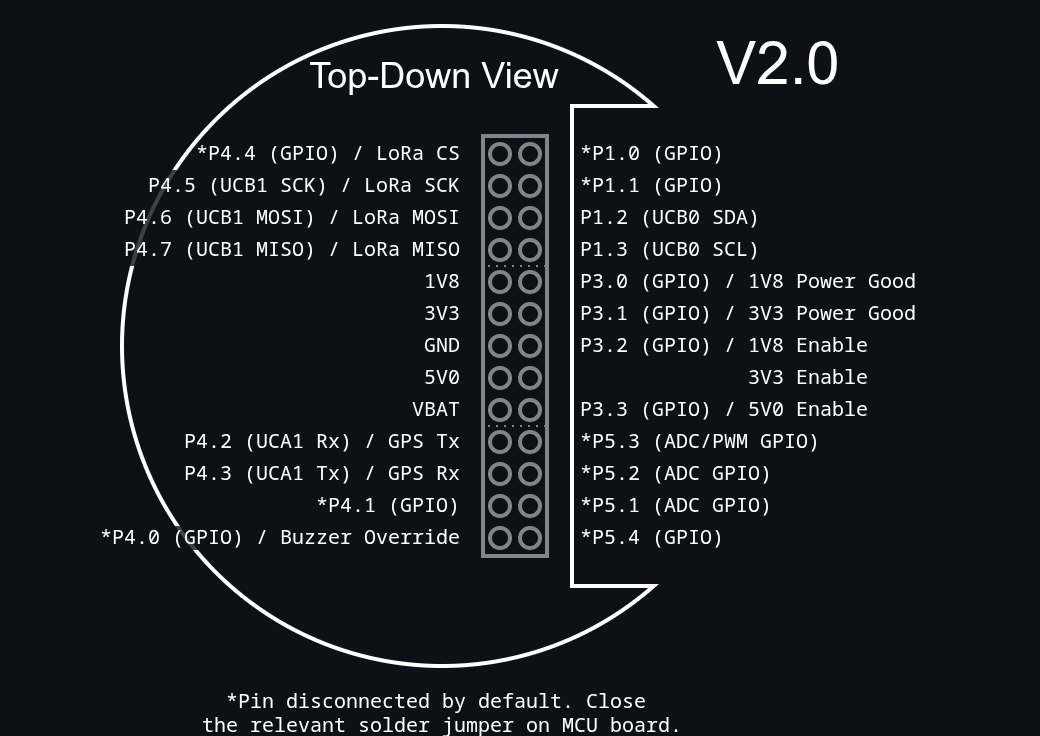

The diagram above was exported from draw.io. Its source (the exported page's mxGraphModel, read from the mxfile embedded in the PNG):
<mxGraphModel dx="238" dy="240" grid="1" gridSize="10" guides="1" tooltips="1" connect="1" arrows="1" fold="1" page="1" pageScale="1" pageWidth="827" pageHeight="1169" background="#0D1117" math="0" shadow="0">
  <root>
    <mxCell id="0" />
    <mxCell id="1" parent="0" />
    <mxCell id="CLr_dmHRFmPXwZ1Mq3oh-1" parent="1" style="ellipse;whiteSpace=wrap;html=1;aspect=fixed;strokeColor=#FFFFFF;fillColor=#0D1117;" value="" vertex="1">
      <mxGeometry height="160" width="160" x="370" y="510" as="geometry" />
    </mxCell>
    <mxCell id="CLr_dmHRFmPXwZ1Mq3oh-9" parent="1" style="rounded=0;whiteSpace=wrap;html=1;strokeColor=none;fillColor=#0D1117;" value="" vertex="1">
      <mxGeometry height="119" width="60" x="483" y="530.5" as="geometry" />
    </mxCell>
    <mxCell id="CLr_dmHRFmPXwZ1Mq3oh-10" connectable="0" parent="1" style="group;rounded=0;" value="" vertex="1">
      <mxGeometry height="120" width="21" x="482" y="530" as="geometry" />
    </mxCell>
    <mxCell id="CLr_dmHRFmPXwZ1Mq3oh-6" edge="1" parent="CLr_dmHRFmPXwZ1Mq3oh-10" style="endArrow=none;html=1;rounded=0;shadow=0;flowAnimation=0;strokeColor=#FFFFFF;" value="">
      <mxGeometry height="50" relative="1" width="50" as="geometry">
        <mxPoint as="sourcePoint" />
        <mxPoint x="21" as="targetPoint" />
      </mxGeometry>
    </mxCell>
    <mxCell id="CLr_dmHRFmPXwZ1Mq3oh-7" edge="1" parent="CLr_dmHRFmPXwZ1Mq3oh-10" style="endArrow=none;html=1;rounded=0;strokeColor=#FFFFFF;" value="">
      <mxGeometry height="50" relative="1" width="50" as="geometry">
        <mxPoint y="120" as="sourcePoint" />
        <mxPoint x="21" y="120" as="targetPoint" />
      </mxGeometry>
    </mxCell>
    <mxCell id="CLr_dmHRFmPXwZ1Mq3oh-8" edge="1" parent="CLr_dmHRFmPXwZ1Mq3oh-10" style="endArrow=none;html=1;rounded=0;strokeColor=#FFFFFF;" value="">
      <mxGeometry height="50" relative="1" width="50" as="geometry">
        <mxPoint x="0.5" y="120" as="sourcePoint" />
        <mxPoint x="0.5" as="targetPoint" />
      </mxGeometry>
    </mxCell>
    <mxCell id="CLr_dmHRFmPXwZ1Mq3oh-52" connectable="0" parent="1" style="group" value="" vertex="1">
      <mxGeometry height="105" width="16.25" x="460" y="537.5" as="geometry" />
    </mxCell>
    <mxCell id="CLr_dmHRFmPXwZ1Mq3oh-12" parent="CLr_dmHRFmPXwZ1Mq3oh-52" style="rounded=0;whiteSpace=wrap;html=1;strokeColor=#848484;fillColor=none;" value="" vertex="1">
      <mxGeometry height="105" width="16" x="0.25" as="geometry" />
    </mxCell>
    <mxCell id="CLr_dmHRFmPXwZ1Mq3oh-13" parent="CLr_dmHRFmPXwZ1Mq3oh-52" style="ellipse;whiteSpace=wrap;html=1;aspect=fixed;strokeColor=#848484;fillColor=none;" value="" vertex="1">
      <mxGeometry height="5" width="5" x="9.5" y="2" as="geometry" />
    </mxCell>
    <mxCell id="CLr_dmHRFmPXwZ1Mq3oh-15" parent="CLr_dmHRFmPXwZ1Mq3oh-52" style="ellipse;whiteSpace=wrap;html=1;aspect=fixed;strokeColor=#848484;fillColor=none;" value="" vertex="1">
      <mxGeometry height="5" width="5" x="9.5" y="10" as="geometry" />
    </mxCell>
    <mxCell id="CLr_dmHRFmPXwZ1Mq3oh-16" parent="CLr_dmHRFmPXwZ1Mq3oh-52" style="ellipse;whiteSpace=wrap;html=1;aspect=fixed;strokeColor=#848484;fillColor=none;" value="" vertex="1">
      <mxGeometry height="5" width="5" x="2" y="10" as="geometry" />
    </mxCell>
    <mxCell id="CLr_dmHRFmPXwZ1Mq3oh-17" parent="CLr_dmHRFmPXwZ1Mq3oh-52" style="ellipse;whiteSpace=wrap;html=1;aspect=fixed;strokeColor=#848484;fillColor=none;" value="" vertex="1">
      <mxGeometry height="5" width="5" x="2" y="2" as="geometry" />
    </mxCell>
    <mxCell id="CLr_dmHRFmPXwZ1Mq3oh-19" parent="CLr_dmHRFmPXwZ1Mq3oh-52" style="ellipse;whiteSpace=wrap;html=1;aspect=fixed;strokeColor=#848484;fillColor=none;" value="" vertex="1">
      <mxGeometry height="5" width="5" x="9.5" y="18" as="geometry" />
    </mxCell>
    <mxCell id="CLr_dmHRFmPXwZ1Mq3oh-20" parent="CLr_dmHRFmPXwZ1Mq3oh-52" style="ellipse;whiteSpace=wrap;html=1;aspect=fixed;strokeColor=#848484;fillColor=none;" value="" vertex="1">
      <mxGeometry height="5" width="5" x="2" y="18" as="geometry" />
    </mxCell>
    <mxCell id="CLr_dmHRFmPXwZ1Mq3oh-23" parent="CLr_dmHRFmPXwZ1Mq3oh-52" style="ellipse;whiteSpace=wrap;html=1;aspect=fixed;strokeColor=#848484;fillColor=none;" value="" vertex="1">
      <mxGeometry height="5" width="5" x="9.5" y="26" as="geometry" />
    </mxCell>
    <mxCell id="CLr_dmHRFmPXwZ1Mq3oh-24" parent="CLr_dmHRFmPXwZ1Mq3oh-52" style="ellipse;whiteSpace=wrap;html=1;aspect=fixed;strokeColor=#848484;fillColor=none;" value="" vertex="1">
      <mxGeometry height="5" width="5" x="2" y="26" as="geometry" />
    </mxCell>
    <mxCell id="CLr_dmHRFmPXwZ1Mq3oh-27" parent="CLr_dmHRFmPXwZ1Mq3oh-52" style="ellipse;whiteSpace=wrap;html=1;aspect=fixed;strokeColor=#848484;fillColor=none;" value="" vertex="1">
      <mxGeometry height="5" width="5" x="9.5" y="34" as="geometry" />
    </mxCell>
    <mxCell id="CLr_dmHRFmPXwZ1Mq3oh-28" parent="CLr_dmHRFmPXwZ1Mq3oh-52" style="ellipse;whiteSpace=wrap;html=1;aspect=fixed;strokeColor=#848484;fillColor=none;" value="" vertex="1">
      <mxGeometry height="5" width="5" x="2" y="34" as="geometry" />
    </mxCell>
    <mxCell id="CLr_dmHRFmPXwZ1Mq3oh-30" parent="CLr_dmHRFmPXwZ1Mq3oh-52" style="ellipse;whiteSpace=wrap;html=1;aspect=fixed;strokeColor=#848484;fillColor=none;" value="" vertex="1">
      <mxGeometry height="5" width="5" x="9.5" y="42" as="geometry" />
    </mxCell>
    <mxCell id="CLr_dmHRFmPXwZ1Mq3oh-31" parent="CLr_dmHRFmPXwZ1Mq3oh-52" style="ellipse;whiteSpace=wrap;html=1;aspect=fixed;strokeColor=#848484;fillColor=none;" value="" vertex="1">
      <mxGeometry height="5" width="5" x="2" y="42" as="geometry" />
    </mxCell>
    <mxCell id="CLr_dmHRFmPXwZ1Mq3oh-32" parent="CLr_dmHRFmPXwZ1Mq3oh-52" style="ellipse;whiteSpace=wrap;html=1;aspect=fixed;strokeColor=#848484;fillColor=none;" value="" vertex="1">
      <mxGeometry height="5" width="5" x="9.5" y="50" as="geometry" />
    </mxCell>
    <mxCell id="CLr_dmHRFmPXwZ1Mq3oh-33" parent="CLr_dmHRFmPXwZ1Mq3oh-52" style="ellipse;whiteSpace=wrap;html=1;aspect=fixed;strokeColor=#848484;fillColor=none;" value="" vertex="1">
      <mxGeometry height="5" width="5" x="2" y="50" as="geometry" />
    </mxCell>
    <mxCell id="CLr_dmHRFmPXwZ1Mq3oh-35" parent="CLr_dmHRFmPXwZ1Mq3oh-52" style="ellipse;whiteSpace=wrap;html=1;aspect=fixed;strokeColor=#848484;fillColor=none;" value="" vertex="1">
      <mxGeometry height="5" width="5" x="9.5" y="58" as="geometry" />
    </mxCell>
    <mxCell id="CLr_dmHRFmPXwZ1Mq3oh-36" parent="CLr_dmHRFmPXwZ1Mq3oh-52" style="ellipse;whiteSpace=wrap;html=1;aspect=fixed;strokeColor=#848484;fillColor=none;" value="" vertex="1">
      <mxGeometry height="5" width="5" x="2" y="58" as="geometry" />
    </mxCell>
    <mxCell id="CLr_dmHRFmPXwZ1Mq3oh-38" parent="CLr_dmHRFmPXwZ1Mq3oh-52" style="ellipse;whiteSpace=wrap;html=1;aspect=fixed;strokeColor=#848484;fillColor=none;" value="" vertex="1">
      <mxGeometry height="5" width="5" x="9.5" y="66" as="geometry" />
    </mxCell>
    <mxCell id="CLr_dmHRFmPXwZ1Mq3oh-39" parent="CLr_dmHRFmPXwZ1Mq3oh-52" style="ellipse;whiteSpace=wrap;html=1;aspect=fixed;strokeColor=#848484;fillColor=none;" value="" vertex="1">
      <mxGeometry height="5" width="5" x="2" y="66" as="geometry" />
    </mxCell>
    <mxCell id="CLr_dmHRFmPXwZ1Mq3oh-40" parent="CLr_dmHRFmPXwZ1Mq3oh-52" style="ellipse;whiteSpace=wrap;html=1;aspect=fixed;strokeColor=#848484;fillColor=none;" value="" vertex="1">
      <mxGeometry height="5" width="5" x="9.5" y="74" as="geometry" />
    </mxCell>
    <mxCell id="CLr_dmHRFmPXwZ1Mq3oh-41" parent="CLr_dmHRFmPXwZ1Mq3oh-52" style="ellipse;whiteSpace=wrap;html=1;aspect=fixed;strokeColor=#848484;fillColor=none;" value="" vertex="1">
      <mxGeometry height="5" width="5" x="2" y="74" as="geometry" />
    </mxCell>
    <mxCell id="CLr_dmHRFmPXwZ1Mq3oh-42" edge="1" parent="CLr_dmHRFmPXwZ1Mq3oh-52" style="endArrow=none;dashed=1;html=1;dashPattern=1 3;strokeWidth=0.5;rounded=0;strokeColor=#848484;" value="">
      <mxGeometry height="50" relative="1" width="50" as="geometry">
        <mxPoint x="16" y="32.5" as="sourcePoint" />
        <mxPoint y="32.5" as="targetPoint" />
      </mxGeometry>
    </mxCell>
    <mxCell id="CLr_dmHRFmPXwZ1Mq3oh-43" edge="1" parent="CLr_dmHRFmPXwZ1Mq3oh-52" style="endArrow=none;dashed=1;html=1;dashPattern=1 3;strokeWidth=0.5;rounded=0;strokeColor=#848484;" value="">
      <mxGeometry height="50" relative="1" width="50" as="geometry">
        <mxPoint x="16" y="72.5" as="sourcePoint" />
        <mxPoint y="72.5" as="targetPoint" />
      </mxGeometry>
    </mxCell>
    <mxCell id="CLr_dmHRFmPXwZ1Mq3oh-45" parent="CLr_dmHRFmPXwZ1Mq3oh-52" style="ellipse;whiteSpace=wrap;html=1;aspect=fixed;strokeColor=#848484;fillColor=none;" value="" vertex="1">
      <mxGeometry height="5" width="5" x="9.5" y="82" as="geometry" />
    </mxCell>
    <mxCell id="CLr_dmHRFmPXwZ1Mq3oh-46" parent="CLr_dmHRFmPXwZ1Mq3oh-52" style="ellipse;whiteSpace=wrap;html=1;aspect=fixed;strokeColor=#848484;fillColor=none;" value="" vertex="1">
      <mxGeometry height="5" width="5" x="2" y="82" as="geometry" />
    </mxCell>
    <mxCell id="CLr_dmHRFmPXwZ1Mq3oh-48" parent="CLr_dmHRFmPXwZ1Mq3oh-52" style="ellipse;whiteSpace=wrap;html=1;aspect=fixed;strokeColor=#848484;fillColor=none;" value="" vertex="1">
      <mxGeometry height="5" width="5" x="9.5" y="90" as="geometry" />
    </mxCell>
    <mxCell id="CLr_dmHRFmPXwZ1Mq3oh-49" parent="CLr_dmHRFmPXwZ1Mq3oh-52" style="ellipse;whiteSpace=wrap;html=1;aspect=fixed;strokeColor=#848484;fillColor=none;" value="" vertex="1">
      <mxGeometry height="5" width="5" x="2" y="90" as="geometry" />
    </mxCell>
    <mxCell id="CLr_dmHRFmPXwZ1Mq3oh-50" parent="CLr_dmHRFmPXwZ1Mq3oh-52" style="ellipse;whiteSpace=wrap;html=1;aspect=fixed;strokeColor=#848484;fillColor=none;" value="" vertex="1">
      <mxGeometry height="5" width="5" x="9.5" y="98" as="geometry" />
    </mxCell>
    <mxCell id="CLr_dmHRFmPXwZ1Mq3oh-51" parent="CLr_dmHRFmPXwZ1Mq3oh-52" style="ellipse;whiteSpace=wrap;html=1;aspect=fixed;strokeColor=#848484;fillColor=none;" value="" vertex="1">
      <mxGeometry height="5" width="5" x="2" y="98" as="geometry" />
    </mxCell>
    <mxCell id="CLr_dmHRFmPXwZ1Mq3oh-56" parent="1" style="text;html=1;whiteSpace=wrap;strokeColor=none;fillColor=none;align=left;verticalAlign=middle;rounded=0;fontSize=5;fontFamily=monospace;fontColor=#FFFFFF;" value="*P1.1 (GPIO)" vertex="1">
      <mxGeometry height="10" width="117" x="483" y="544" as="geometry" />
    </mxCell>
    <mxCell id="CLr_dmHRFmPXwZ1Mq3oh-78" parent="1" style="text;html=1;whiteSpace=wrap;strokeColor=none;fillColor=none;align=left;verticalAlign=middle;rounded=0;fontSize=5;fontFamily=monospace;fontColor=#FFFFFF;" value="P1.2 (UCB0 SDA)" vertex="1">
      <mxGeometry height="10" width="117" x="483" y="552" as="geometry" />
    </mxCell>
    <mxCell id="CLr_dmHRFmPXwZ1Mq3oh-79" parent="1" style="text;html=1;whiteSpace=wrap;strokeColor=none;fillColor=none;align=left;verticalAlign=middle;rounded=0;fontSize=5;fontFamily=monospace;fontColor=#FFFFFF;" value="*P1.0 (GPIO)" vertex="1">
      <mxGeometry height="10" width="117" x="483" y="536" as="geometry" />
    </mxCell>
    <mxCell id="CLr_dmHRFmPXwZ1Mq3oh-80" parent="1" style="text;html=1;whiteSpace=wrap;strokeColor=none;fillColor=none;align=left;verticalAlign=middle;rounded=0;fontSize=5;fontFamily=monospace;fontColor=#FFFFFF;" value="P1.3 (UCB0 SCL)" vertex="1">
      <mxGeometry height="10" width="117" x="483" y="560" as="geometry" />
    </mxCell>
    <mxCell id="CLr_dmHRFmPXwZ1Mq3oh-81" parent="1" style="text;html=1;whiteSpace=wrap;strokeColor=none;fillColor=none;align=left;verticalAlign=middle;rounded=0;fontSize=5;fontFamily=monospace;fontColor=#FFFFFF;" value="P3.0 (GPIO) / 1V8 Power Good" vertex="1">
      <mxGeometry height="10" width="117" x="483" y="568" as="geometry" />
    </mxCell>
    <mxCell id="CLr_dmHRFmPXwZ1Mq3oh-83" parent="1" style="text;html=1;whiteSpace=wrap;strokeColor=none;fillColor=none;align=left;verticalAlign=middle;rounded=0;fontSize=5;fontFamily=monospace;fontColor=#FFFFFF;" value="P3.1 (GPIO) / 3V3 Power Good" vertex="1">
      <mxGeometry height="10" width="117" x="483" y="576" as="geometry" />
    </mxCell>
    <mxCell id="CLr_dmHRFmPXwZ1Mq3oh-84" parent="1" style="text;html=1;whiteSpace=wrap;strokeColor=none;fillColor=none;align=left;verticalAlign=middle;rounded=0;fontSize=5;fontFamily=monospace;fontColor=#FFFFFF;" value="P3.2 (GPIO) / 1V8 Enable" vertex="1">
      <mxGeometry height="10" width="117" x="483" y="584" as="geometry" />
    </mxCell>
    <mxCell id="CLr_dmHRFmPXwZ1Mq3oh-86" parent="1" style="text;html=1;whiteSpace=wrap;strokeColor=none;fillColor=none;align=left;verticalAlign=middle;rounded=0;fontSize=5;fontFamily=monospace;fontColor=#FFFFFF;" value="&amp;nbsp; &amp;nbsp; &amp;nbsp; &amp;nbsp; &amp;nbsp; &amp;nbsp; &amp;nbsp; 3V3 Enable" vertex="1">
      <mxGeometry height="10" width="117" x="483" y="592" as="geometry" />
    </mxCell>
    <mxCell id="CLr_dmHRFmPXwZ1Mq3oh-87" parent="1" style="text;html=1;whiteSpace=wrap;strokeColor=none;fillColor=none;align=left;verticalAlign=middle;rounded=0;fontSize=5;fontFamily=monospace;fontColor=#FFFFFF;" value="P3.3 (GPIO) / 5V0 Enable" vertex="1">
      <mxGeometry height="10" width="117" x="483" y="600" as="geometry" />
    </mxCell>
    <mxCell id="CLr_dmHRFmPXwZ1Mq3oh-89" parent="1" style="text;html=1;whiteSpace=wrap;strokeColor=none;fillColor=none;align=left;verticalAlign=middle;rounded=0;fontSize=5;fontFamily=monospace;fontColor=#FFFFFF;" value="*P5.3 (ADC/PWM GPIO)" vertex="1">
      <mxGeometry height="10" width="117" x="483" y="608" as="geometry" />
    </mxCell>
    <mxCell id="CLr_dmHRFmPXwZ1Mq3oh-90" parent="1" style="text;html=1;whiteSpace=wrap;strokeColor=none;fillColor=none;align=left;verticalAlign=middle;rounded=0;fontSize=5;fontFamily=monospace;fontColor=#FFFFFF;" value="*P5.2 (ADC GPIO)" vertex="1">
      <mxGeometry height="10" width="117" x="483" y="616" as="geometry" />
    </mxCell>
    <mxCell id="CLr_dmHRFmPXwZ1Mq3oh-92" parent="1" style="text;html=1;whiteSpace=wrap;strokeColor=none;fillColor=none;align=left;verticalAlign=middle;rounded=0;fontSize=5;fontFamily=monospace;fontColor=#FFFFFF;" value="*P5.1 (ADC GPIO)" vertex="1">
      <mxGeometry height="10" width="117" x="483" y="624" as="geometry" />
    </mxCell>
    <mxCell id="CLr_dmHRFmPXwZ1Mq3oh-93" parent="1" style="text;html=1;whiteSpace=wrap;strokeColor=none;fillColor=none;align=left;verticalAlign=middle;rounded=0;fontSize=5;fontFamily=monospace;fontColor=#FFFFFF;" value="*P5.4 (GPIO)" vertex="1">
      <mxGeometry height="10" width="117" x="483" y="632" as="geometry" />
    </mxCell>
    <mxCell id="CLr_dmHRFmPXwZ1Mq3oh-103" parent="1" style="text;html=1;whiteSpace=wrap;strokeColor=none;fillColor=none;align=right;verticalAlign=middle;rounded=0;fontSize=5;fontColor=#FFFFFF;" value="&lt;font face=&quot;monospace&quot;&gt;1V8&lt;/font&gt;" vertex="1">
      <mxGeometry height="10" width="77" x="380" y="568" as="geometry" />
    </mxCell>
    <mxCell id="CLr_dmHRFmPXwZ1Mq3oh-104" parent="1" style="text;html=1;whiteSpace=wrap;strokeColor=none;fillColor=none;align=right;verticalAlign=middle;rounded=0;fontSize=5;fontFamily=monospace;fontColor=#FFFFFF;" value="3V3" vertex="1">
      <mxGeometry height="10" width="87" x="370" y="576" as="geometry" />
    </mxCell>
    <mxCell id="CLr_dmHRFmPXwZ1Mq3oh-105" parent="1" style="text;html=1;whiteSpace=wrap;strokeColor=none;fillColor=none;align=right;verticalAlign=middle;rounded=0;fontSize=5;fontFamily=monospace;fontColor=#FFFFFF;" value="GND" vertex="1">
      <mxGeometry height="10" width="87" x="370" y="584" as="geometry" />
    </mxCell>
    <mxCell id="CLr_dmHRFmPXwZ1Mq3oh-106" parent="1" style="text;html=1;whiteSpace=wrap;strokeColor=none;fillColor=none;align=right;verticalAlign=middle;rounded=0;fontSize=5;fontFamily=monospace;fontColor=#FFFFFF;" value="5V0" vertex="1">
      <mxGeometry height="10" width="87" x="370" y="592" as="geometry" />
    </mxCell>
    <mxCell id="CLr_dmHRFmPXwZ1Mq3oh-107" parent="1" style="text;html=1;whiteSpace=wrap;strokeColor=none;fillColor=none;align=right;verticalAlign=middle;rounded=0;fontSize=5;fontFamily=monospace;fontColor=#FFFFFF;" value="VBAT" vertex="1">
      <mxGeometry height="10" width="87" x="370" y="600" as="geometry" />
    </mxCell>
    <mxCell id="CLr_dmHRFmPXwZ1Mq3oh-108" parent="1" style="text;html=1;whiteSpace=wrap;strokeColor=none;fillColor=none;align=right;verticalAlign=middle;rounded=0;fontSize=5;fontFamily=monospace;fontColor=#FFFFFF;" value="P4.2 (UCA1 Rx) / GPS Tx" vertex="1">
      <mxGeometry height="10" width="87" x="370" y="608" as="geometry" />
    </mxCell>
    <mxCell id="CLr_dmHRFmPXwZ1Mq3oh-109" parent="1" style="text;html=1;whiteSpace=wrap;strokeColor=none;fillColor=none;align=right;verticalAlign=middle;rounded=0;fontSize=5;fontFamily=monospace;fontColor=#FFFFFF;" value="P4.3 (UCA1 Tx) / GPS Rx" vertex="1">
      <mxGeometry height="10" width="87" x="370" y="616" as="geometry" />
    </mxCell>
    <mxCell id="CLr_dmHRFmPXwZ1Mq3oh-110" parent="1" style="text;html=1;whiteSpace=wrap;strokeColor=none;fillColor=none;align=right;verticalAlign=middle;rounded=0;fontSize=5;fontFamily=monospace;fontColor=#FFFFFF;" value="*P4.1 (GPIO)" vertex="1">
      <mxGeometry height="10" width="87" x="370" y="624" as="geometry" />
    </mxCell>
    <mxCell id="CLr_dmHRFmPXwZ1Mq3oh-112" parent="1" style="rounded=0;whiteSpace=wrap;html=1;strokeColor=none;opacity=80;fontColor=#FFFFFF;fillColor=#0D1117;" value="" vertex="1">
      <mxGeometry height="24" width="80" x="360" y="546" as="geometry" />
    </mxCell>
    <mxCell id="CLr_dmHRFmPXwZ1Mq3oh-99" parent="1" style="text;html=1;whiteSpace=wrap;strokeColor=none;fillColor=none;align=right;verticalAlign=middle;rounded=0;fontSize=5;fontColor=#FFFFFF;" value="&lt;pre class=&quot;notranslate&quot;&gt;&lt;code&gt;P4.5 (UCB1 SCK) / LoRa SCK&lt;/code&gt;&lt;/pre&gt;" vertex="1">
      <mxGeometry height="10" width="87" x="370" y="544" as="geometry" />
    </mxCell>
    <mxCell id="CLr_dmHRFmPXwZ1Mq3oh-100" parent="1" style="text;html=1;whiteSpace=wrap;strokeColor=none;fillColor=none;align=right;verticalAlign=middle;rounded=0;fontSize=5;fontColor=#FFFFFF;" value="&lt;pre class=&quot;notranslate&quot;&gt;&lt;code&gt;P4.6 (UCB1 MOSI) / LoRa MOSI&lt;/code&gt;&lt;/pre&gt;" vertex="1">
      <mxGeometry height="10" width="77" x="380" y="552" as="geometry" />
    </mxCell>
    <mxCell id="CLr_dmHRFmPXwZ1Mq3oh-101" parent="1" style="text;html=1;whiteSpace=wrap;strokeColor=none;fillColor=none;align=right;verticalAlign=middle;rounded=0;fontSize=5;fontFamily=monospace;fontColor=#FFFFFF;" value="*P4.4 (GPIO) / LoRa CS" vertex="1">
      <mxGeometry height="10" width="87" x="370" y="536" as="geometry" />
    </mxCell>
    <mxCell id="CLr_dmHRFmPXwZ1Mq3oh-102" parent="1" style="text;html=1;whiteSpace=wrap;strokeColor=none;fillColor=none;align=right;verticalAlign=middle;rounded=0;fontSize=5;fontColor=#FFFFFF;" value="&lt;pre class=&quot;notranslate&quot;&gt;&lt;code&gt;P4.7 (UCB1 MISO) / LoRa MISO&lt;/code&gt;&lt;/pre&gt;" vertex="1">
      <mxGeometry height="10" width="77" x="380" y="560" as="geometry" />
    </mxCell>
    <mxCell id="CLr_dmHRFmPXwZ1Mq3oh-113" parent="1" style="text;html=1;whiteSpace=wrap;strokeColor=none;fillColor=none;align=center;verticalAlign=middle;rounded=0;fontSize=9;fontColor=#FFFFFF;" value="Top-Down View" vertex="1">
      <mxGeometry height="30" width="103" x="397" y="507.5" as="geometry" />
    </mxCell>
    <mxCell id="8NETLMPb2UWuBTUJFW_z-1" parent="1" style="text;html=1;whiteSpace=wrap;strokeColor=none;fillColor=none;align=center;verticalAlign=middle;rounded=0;fontSize=5;fontFamily=monospace;fontColor=#FFFFFF;" value="*Pin disconnected by default. Close&amp;nbsp;&lt;div&gt;the relevant solder jumper on MCU board.&lt;/div&gt;" vertex="1">
      <mxGeometry height="10" width="123" x="388.5" y="676" as="geometry" />
    </mxCell>
    <mxCell id="2xF7Da44w3gqSvf1u2_3-1" parent="1" style="text;html=1;whiteSpace=wrap;strokeColor=none;fillColor=none;align=center;verticalAlign=middle;rounded=0;fontSize=15;fontColor=#FFFFFF;" value="V2.0" vertex="1">
      <mxGeometry height="30" width="103" x="483" y="503.5" as="geometry" />
    </mxCell>
    <mxCell id="k_GrSMN9vr9GG9Jfrn1A-1" parent="1" style="rounded=0;whiteSpace=wrap;html=1;strokeColor=none;opacity=80;fontColor=#FFFFFF;fillColor=#0D1117;" value="" vertex="1">
      <mxGeometry height="6" width="80" x="360" y="635" as="geometry" />
    </mxCell>
    <mxCell id="CLr_dmHRFmPXwZ1Mq3oh-111" parent="1" style="text;html=1;whiteSpace=wrap;strokeColor=none;fillColor=none;align=right;verticalAlign=middle;rounded=0;fontSize=5;fontFamily=monospace;fontColor=#FFFFFF;" value="*P4.0 (GPIO)&lt;span style=&quot;text-align: left;&quot;&gt;&amp;nbsp;/ Buzzer Override&lt;/span&gt;" vertex="1">
      <mxGeometry height="10" width="117" x="340" y="632" as="geometry" />
    </mxCell>
  </root>
</mxGraphModel>